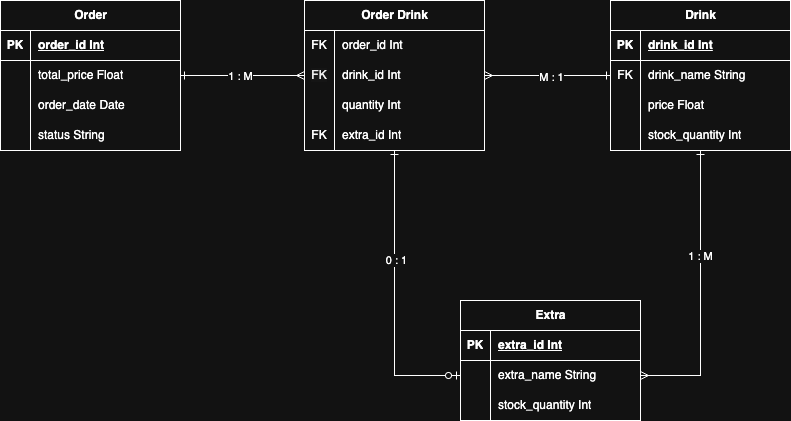

The diagram above was exported from draw.io. Its source (the exported page's mxGraphModel, read from the mxfile embedded in the PNG):
<mxGraphModel dx="1242" dy="731" grid="1" gridSize="10" guides="1" tooltips="1" connect="1" arrows="1" fold="1" page="1" pageScale="1" pageWidth="827" pageHeight="1169" math="0" shadow="0">
  <root>
    <mxCell id="0" />
    <mxCell id="1" parent="0" />
    <mxCell id="B4UhgEJKeykD12kYhjv2-173" style="edgeStyle=orthogonalEdgeStyle;rounded=0;orthogonalLoop=1;jettySize=auto;html=1;entryX=0;entryY=0.5;entryDx=0;entryDy=0;startArrow=ERone;startFill=0;endArrow=ERmany;endFill=0;" parent="1" source="B4UhgEJKeykD12kYhjv2-23" target="B4UhgEJKeykD12kYhjv2-151" edge="1">
      <mxGeometry relative="1" as="geometry" />
    </mxCell>
    <mxCell id="B4UhgEJKeykD12kYhjv2-177" value="1 : M" style="edgeLabel;html=1;align=center;verticalAlign=middle;resizable=0;points=[];" parent="B4UhgEJKeykD12kYhjv2-173" connectable="0" vertex="1">
      <mxGeometry x="-0.0419" relative="1" as="geometry">
        <mxPoint as="offset" />
      </mxGeometry>
    </mxCell>
    <mxCell id="B4UhgEJKeykD12kYhjv2-23" value="&lt;div&gt;Order&lt;/div&gt;" style="shape=table;startSize=30;container=1;collapsible=1;childLayout=tableLayout;fixedRows=1;rowLines=0;fontStyle=1;align=center;resizeLast=1;html=1;" parent="1" vertex="1">
      <mxGeometry x="20" y="480" width="180" height="150" as="geometry">
        <mxRectangle x="170" y="520" width="70" height="30" as="alternateBounds" />
      </mxGeometry>
    </mxCell>
    <mxCell id="B4UhgEJKeykD12kYhjv2-24" value="" style="shape=tableRow;horizontal=0;startSize=0;swimlaneHead=0;swimlaneBody=0;fillColor=none;collapsible=0;dropTarget=0;points=[[0,0.5],[1,0.5]];portConstraint=eastwest;top=0;left=0;right=0;bottom=1;" parent="B4UhgEJKeykD12kYhjv2-23" vertex="1">
      <mxGeometry y="30" width="180" height="30" as="geometry" />
    </mxCell>
    <mxCell id="B4UhgEJKeykD12kYhjv2-25" value="PK" style="shape=partialRectangle;connectable=0;fillColor=none;top=0;left=0;bottom=0;right=0;fontStyle=1;overflow=hidden;whiteSpace=wrap;html=1;" parent="B4UhgEJKeykD12kYhjv2-24" vertex="1">
      <mxGeometry width="30" height="30" as="geometry">
        <mxRectangle width="30" height="30" as="alternateBounds" />
      </mxGeometry>
    </mxCell>
    <mxCell id="B4UhgEJKeykD12kYhjv2-26" value="&lt;div&gt;order_id Int&lt;/div&gt;" style="shape=partialRectangle;connectable=0;fillColor=none;top=0;left=0;bottom=0;right=0;align=left;spacingLeft=6;fontStyle=5;overflow=hidden;whiteSpace=wrap;html=1;" parent="B4UhgEJKeykD12kYhjv2-24" vertex="1">
      <mxGeometry x="30" width="150" height="30" as="geometry">
        <mxRectangle width="150" height="30" as="alternateBounds" />
      </mxGeometry>
    </mxCell>
    <mxCell id="B4UhgEJKeykD12kYhjv2-27" value="" style="shape=tableRow;horizontal=0;startSize=0;swimlaneHead=0;swimlaneBody=0;fillColor=none;collapsible=0;dropTarget=0;points=[[0,0.5],[1,0.5]];portConstraint=eastwest;top=0;left=0;right=0;bottom=0;" parent="B4UhgEJKeykD12kYhjv2-23" vertex="1">
      <mxGeometry y="60" width="180" height="30" as="geometry" />
    </mxCell>
    <mxCell id="B4UhgEJKeykD12kYhjv2-28" value="" style="shape=partialRectangle;connectable=0;fillColor=none;top=0;left=0;bottom=0;right=0;editable=1;overflow=hidden;whiteSpace=wrap;html=1;" parent="B4UhgEJKeykD12kYhjv2-27" vertex="1">
      <mxGeometry width="30" height="30" as="geometry">
        <mxRectangle width="30" height="30" as="alternateBounds" />
      </mxGeometry>
    </mxCell>
    <mxCell id="B4UhgEJKeykD12kYhjv2-29" value="total_price Float" style="shape=partialRectangle;connectable=0;fillColor=none;top=0;left=0;bottom=0;right=0;align=left;spacingLeft=6;overflow=hidden;whiteSpace=wrap;html=1;" parent="B4UhgEJKeykD12kYhjv2-27" vertex="1">
      <mxGeometry x="30" width="150" height="30" as="geometry">
        <mxRectangle width="150" height="30" as="alternateBounds" />
      </mxGeometry>
    </mxCell>
    <mxCell id="B4UhgEJKeykD12kYhjv2-30" value="" style="shape=tableRow;horizontal=0;startSize=0;swimlaneHead=0;swimlaneBody=0;fillColor=none;collapsible=0;dropTarget=0;points=[[0,0.5],[1,0.5]];portConstraint=eastwest;top=0;left=0;right=0;bottom=0;" parent="B4UhgEJKeykD12kYhjv2-23" vertex="1">
      <mxGeometry y="90" width="180" height="30" as="geometry" />
    </mxCell>
    <mxCell id="B4UhgEJKeykD12kYhjv2-31" value="" style="shape=partialRectangle;connectable=0;fillColor=none;top=0;left=0;bottom=0;right=0;editable=1;overflow=hidden;whiteSpace=wrap;html=1;" parent="B4UhgEJKeykD12kYhjv2-30" vertex="1">
      <mxGeometry width="30" height="30" as="geometry">
        <mxRectangle width="30" height="30" as="alternateBounds" />
      </mxGeometry>
    </mxCell>
    <mxCell id="B4UhgEJKeykD12kYhjv2-32" value="&lt;span style=&quot;color: light-dark(rgb(0, 0, 0), rgb(255, 255, 255)); background-color: transparent;&quot;&gt;order_date&lt;/span&gt;&amp;nbsp;Date" style="shape=partialRectangle;connectable=0;fillColor=none;top=0;left=0;bottom=0;right=0;align=left;spacingLeft=6;overflow=hidden;whiteSpace=wrap;html=1;" parent="B4UhgEJKeykD12kYhjv2-30" vertex="1">
      <mxGeometry x="30" width="150" height="30" as="geometry">
        <mxRectangle width="150" height="30" as="alternateBounds" />
      </mxGeometry>
    </mxCell>
    <mxCell id="B4UhgEJKeykD12kYhjv2-33" value="" style="shape=tableRow;horizontal=0;startSize=0;swimlaneHead=0;swimlaneBody=0;fillColor=none;collapsible=0;dropTarget=0;points=[[0,0.5],[1,0.5]];portConstraint=eastwest;top=0;left=0;right=0;bottom=0;" parent="B4UhgEJKeykD12kYhjv2-23" vertex="1">
      <mxGeometry y="120" width="180" height="30" as="geometry" />
    </mxCell>
    <mxCell id="B4UhgEJKeykD12kYhjv2-34" value="" style="shape=partialRectangle;connectable=0;fillColor=none;top=0;left=0;bottom=0;right=0;editable=1;overflow=hidden;whiteSpace=wrap;html=1;" parent="B4UhgEJKeykD12kYhjv2-33" vertex="1">
      <mxGeometry width="30" height="30" as="geometry">
        <mxRectangle width="30" height="30" as="alternateBounds" />
      </mxGeometry>
    </mxCell>
    <mxCell id="B4UhgEJKeykD12kYhjv2-35" value="status&amp;nbsp;&lt;span style=&quot;color: light-dark(rgb(0, 0, 0), rgb(255, 255, 255)); background-color: transparent;&quot;&gt;String&lt;/span&gt;" style="shape=partialRectangle;connectable=0;fillColor=none;top=0;left=0;bottom=0;right=0;align=left;spacingLeft=6;overflow=hidden;whiteSpace=wrap;html=1;" parent="B4UhgEJKeykD12kYhjv2-33" vertex="1">
      <mxGeometry x="30" width="150" height="30" as="geometry">
        <mxRectangle width="150" height="30" as="alternateBounds" />
      </mxGeometry>
    </mxCell>
    <mxCell id="B4UhgEJKeykD12kYhjv2-176" style="edgeStyle=orthogonalEdgeStyle;rounded=0;orthogonalLoop=1;jettySize=auto;html=1;entryX=1;entryY=0.5;entryDx=0;entryDy=0;startArrow=ERone;startFill=0;endArrow=ERmany;endFill=0;" parent="1" source="B4UhgEJKeykD12kYhjv2-44" target="B4UhgEJKeykD12kYhjv2-67" edge="1">
      <mxGeometry relative="1" as="geometry" />
    </mxCell>
    <mxCell id="B4UhgEJKeykD12kYhjv2-180" value="1 : M" style="edgeLabel;html=1;align=center;verticalAlign=middle;resizable=0;points=[];" parent="B4UhgEJKeykD12kYhjv2-176" connectable="0" vertex="1">
      <mxGeometry x="-0.2661" y="-1" relative="1" as="geometry">
        <mxPoint as="offset" />
      </mxGeometry>
    </mxCell>
    <mxCell id="B4UhgEJKeykD12kYhjv2-44" value="&lt;div&gt;Drink&lt;/div&gt;" style="shape=table;startSize=30;container=1;collapsible=1;childLayout=tableLayout;fixedRows=1;rowLines=0;fontStyle=1;align=center;resizeLast=1;html=1;" parent="1" vertex="1">
      <mxGeometry x="630" y="480" width="180" height="150" as="geometry">
        <mxRectangle x="170" y="520" width="70" height="30" as="alternateBounds" />
      </mxGeometry>
    </mxCell>
    <mxCell id="B4UhgEJKeykD12kYhjv2-45" value="" style="shape=tableRow;horizontal=0;startSize=0;swimlaneHead=0;swimlaneBody=0;fillColor=none;collapsible=0;dropTarget=0;points=[[0,0.5],[1,0.5]];portConstraint=eastwest;top=0;left=0;right=0;bottom=1;" parent="B4UhgEJKeykD12kYhjv2-44" vertex="1">
      <mxGeometry y="30" width="180" height="30" as="geometry" />
    </mxCell>
    <mxCell id="B4UhgEJKeykD12kYhjv2-46" value="PK" style="shape=partialRectangle;connectable=0;fillColor=none;top=0;left=0;bottom=0;right=0;fontStyle=1;overflow=hidden;whiteSpace=wrap;html=1;" parent="B4UhgEJKeykD12kYhjv2-45" vertex="1">
      <mxGeometry width="30" height="30" as="geometry">
        <mxRectangle width="30" height="30" as="alternateBounds" />
      </mxGeometry>
    </mxCell>
    <mxCell id="B4UhgEJKeykD12kYhjv2-47" value="&lt;div&gt;drink_id Int&lt;/div&gt;" style="shape=partialRectangle;connectable=0;fillColor=none;top=0;left=0;bottom=0;right=0;align=left;spacingLeft=6;fontStyle=5;overflow=hidden;whiteSpace=wrap;html=1;" parent="B4UhgEJKeykD12kYhjv2-45" vertex="1">
      <mxGeometry x="30" width="150" height="30" as="geometry">
        <mxRectangle width="150" height="30" as="alternateBounds" />
      </mxGeometry>
    </mxCell>
    <mxCell id="B4UhgEJKeykD12kYhjv2-48" value="" style="shape=tableRow;horizontal=0;startSize=0;swimlaneHead=0;swimlaneBody=0;fillColor=none;collapsible=0;dropTarget=0;points=[[0,0.5],[1,0.5]];portConstraint=eastwest;top=0;left=0;right=0;bottom=0;" parent="B4UhgEJKeykD12kYhjv2-44" vertex="1">
      <mxGeometry y="60" width="180" height="30" as="geometry" />
    </mxCell>
    <mxCell id="B4UhgEJKeykD12kYhjv2-49" value="&lt;span style=&quot;text-wrap-mode: nowrap;&quot;&gt;FK&lt;/span&gt;" style="shape=partialRectangle;connectable=0;fillColor=none;top=0;left=0;bottom=0;right=0;editable=1;overflow=hidden;whiteSpace=wrap;html=1;" parent="B4UhgEJKeykD12kYhjv2-48" vertex="1">
      <mxGeometry width="30" height="30" as="geometry">
        <mxRectangle width="30" height="30" as="alternateBounds" />
      </mxGeometry>
    </mxCell>
    <mxCell id="B4UhgEJKeykD12kYhjv2-50" value="drink_name&amp;nbsp;&lt;span style=&quot;color: light-dark(rgb(0, 0, 0), rgb(255, 255, 255)); background-color: transparent;&quot;&gt;String&lt;/span&gt;" style="shape=partialRectangle;connectable=0;fillColor=none;top=0;left=0;bottom=0;right=0;align=left;spacingLeft=6;overflow=hidden;whiteSpace=wrap;html=1;" parent="B4UhgEJKeykD12kYhjv2-48" vertex="1">
      <mxGeometry x="30" width="150" height="30" as="geometry">
        <mxRectangle width="150" height="30" as="alternateBounds" />
      </mxGeometry>
    </mxCell>
    <mxCell id="B4UhgEJKeykD12kYhjv2-51" value="" style="shape=tableRow;horizontal=0;startSize=0;swimlaneHead=0;swimlaneBody=0;fillColor=none;collapsible=0;dropTarget=0;points=[[0,0.5],[1,0.5]];portConstraint=eastwest;top=0;left=0;right=0;bottom=0;" parent="B4UhgEJKeykD12kYhjv2-44" vertex="1">
      <mxGeometry y="90" width="180" height="30" as="geometry" />
    </mxCell>
    <mxCell id="B4UhgEJKeykD12kYhjv2-52" value="" style="shape=partialRectangle;connectable=0;fillColor=none;top=0;left=0;bottom=0;right=0;editable=1;overflow=hidden;whiteSpace=wrap;html=1;" parent="B4UhgEJKeykD12kYhjv2-51" vertex="1">
      <mxGeometry width="30" height="30" as="geometry">
        <mxRectangle width="30" height="30" as="alternateBounds" />
      </mxGeometry>
    </mxCell>
    <mxCell id="B4UhgEJKeykD12kYhjv2-53" value="price Float" style="shape=partialRectangle;connectable=0;fillColor=none;top=0;left=0;bottom=0;right=0;align=left;spacingLeft=6;overflow=hidden;whiteSpace=wrap;html=1;" parent="B4UhgEJKeykD12kYhjv2-51" vertex="1">
      <mxGeometry x="30" width="150" height="30" as="geometry">
        <mxRectangle width="150" height="30" as="alternateBounds" />
      </mxGeometry>
    </mxCell>
    <mxCell id="B4UhgEJKeykD12kYhjv2-54" value="" style="shape=tableRow;horizontal=0;startSize=0;swimlaneHead=0;swimlaneBody=0;fillColor=none;collapsible=0;dropTarget=0;points=[[0,0.5],[1,0.5]];portConstraint=eastwest;top=0;left=0;right=0;bottom=0;" parent="B4UhgEJKeykD12kYhjv2-44" vertex="1">
      <mxGeometry y="120" width="180" height="30" as="geometry" />
    </mxCell>
    <mxCell id="B4UhgEJKeykD12kYhjv2-55" value="" style="shape=partialRectangle;connectable=0;fillColor=none;top=0;left=0;bottom=0;right=0;editable=1;overflow=hidden;whiteSpace=wrap;html=1;" parent="B4UhgEJKeykD12kYhjv2-54" vertex="1">
      <mxGeometry width="30" height="30" as="geometry">
        <mxRectangle width="30" height="30" as="alternateBounds" />
      </mxGeometry>
    </mxCell>
    <mxCell id="B4UhgEJKeykD12kYhjv2-56" value="&lt;span style=&quot;background-color: transparent; color: light-dark(rgb(0, 0, 0), rgb(255, 255, 255));&quot;&gt;stock_quantity&lt;/span&gt;&amp;nbsp;Int" style="shape=partialRectangle;connectable=0;fillColor=none;top=0;left=0;bottom=0;right=0;align=left;spacingLeft=6;overflow=hidden;whiteSpace=wrap;html=1;" parent="B4UhgEJKeykD12kYhjv2-54" vertex="1">
      <mxGeometry x="30" width="150" height="30" as="geometry">
        <mxRectangle width="150" height="30" as="alternateBounds" />
      </mxGeometry>
    </mxCell>
    <mxCell id="B4UhgEJKeykD12kYhjv2-63" value="&lt;div&gt;Extra&lt;/div&gt;" style="shape=table;startSize=30;container=1;collapsible=1;childLayout=tableLayout;fixedRows=1;rowLines=0;fontStyle=1;align=center;resizeLast=1;html=1;" parent="1" vertex="1">
      <mxGeometry x="480" y="780" width="180" height="120" as="geometry">
        <mxRectangle x="170" y="520" width="70" height="30" as="alternateBounds" />
      </mxGeometry>
    </mxCell>
    <mxCell id="B4UhgEJKeykD12kYhjv2-64" value="" style="shape=tableRow;horizontal=0;startSize=0;swimlaneHead=0;swimlaneBody=0;fillColor=none;collapsible=0;dropTarget=0;points=[[0,0.5],[1,0.5]];portConstraint=eastwest;top=0;left=0;right=0;bottom=1;" parent="B4UhgEJKeykD12kYhjv2-63" vertex="1">
      <mxGeometry y="30" width="180" height="30" as="geometry" />
    </mxCell>
    <mxCell id="B4UhgEJKeykD12kYhjv2-65" value="PK" style="shape=partialRectangle;connectable=0;fillColor=none;top=0;left=0;bottom=0;right=0;fontStyle=1;overflow=hidden;whiteSpace=wrap;html=1;" parent="B4UhgEJKeykD12kYhjv2-64" vertex="1">
      <mxGeometry width="30" height="30" as="geometry">
        <mxRectangle width="30" height="30" as="alternateBounds" />
      </mxGeometry>
    </mxCell>
    <mxCell id="B4UhgEJKeykD12kYhjv2-66" value="&lt;div&gt;extra_id Int&lt;/div&gt;" style="shape=partialRectangle;connectable=0;fillColor=none;top=0;left=0;bottom=0;right=0;align=left;spacingLeft=6;fontStyle=5;overflow=hidden;whiteSpace=wrap;html=1;" parent="B4UhgEJKeykD12kYhjv2-64" vertex="1">
      <mxGeometry x="30" width="150" height="30" as="geometry">
        <mxRectangle width="150" height="30" as="alternateBounds" />
      </mxGeometry>
    </mxCell>
    <mxCell id="B4UhgEJKeykD12kYhjv2-67" value="" style="shape=tableRow;horizontal=0;startSize=0;swimlaneHead=0;swimlaneBody=0;fillColor=none;collapsible=0;dropTarget=0;points=[[0,0.5],[1,0.5]];portConstraint=eastwest;top=0;left=0;right=0;bottom=0;" parent="B4UhgEJKeykD12kYhjv2-63" vertex="1">
      <mxGeometry y="60" width="180" height="30" as="geometry" />
    </mxCell>
    <mxCell id="B4UhgEJKeykD12kYhjv2-68" value="" style="shape=partialRectangle;connectable=0;fillColor=none;top=0;left=0;bottom=0;right=0;editable=1;overflow=hidden;whiteSpace=wrap;html=1;" parent="B4UhgEJKeykD12kYhjv2-67" vertex="1">
      <mxGeometry width="30" height="30" as="geometry">
        <mxRectangle width="30" height="30" as="alternateBounds" />
      </mxGeometry>
    </mxCell>
    <mxCell id="B4UhgEJKeykD12kYhjv2-69" value="extra_name&amp;nbsp;&lt;span style=&quot;color: light-dark(rgb(0, 0, 0), rgb(255, 255, 255)); background-color: transparent;&quot;&gt;String&lt;/span&gt;" style="shape=partialRectangle;connectable=0;fillColor=none;top=0;left=0;bottom=0;right=0;align=left;spacingLeft=6;overflow=hidden;whiteSpace=wrap;html=1;" parent="B4UhgEJKeykD12kYhjv2-67" vertex="1">
      <mxGeometry x="30" width="150" height="30" as="geometry">
        <mxRectangle width="150" height="30" as="alternateBounds" />
      </mxGeometry>
    </mxCell>
    <mxCell id="B4UhgEJKeykD12kYhjv2-70" value="" style="shape=tableRow;horizontal=0;startSize=0;swimlaneHead=0;swimlaneBody=0;fillColor=none;collapsible=0;dropTarget=0;points=[[0,0.5],[1,0.5]];portConstraint=eastwest;top=0;left=0;right=0;bottom=0;" parent="B4UhgEJKeykD12kYhjv2-63" vertex="1">
      <mxGeometry y="90" width="180" height="30" as="geometry" />
    </mxCell>
    <mxCell id="B4UhgEJKeykD12kYhjv2-71" value="" style="shape=partialRectangle;connectable=0;fillColor=none;top=0;left=0;bottom=0;right=0;editable=1;overflow=hidden;whiteSpace=wrap;html=1;" parent="B4UhgEJKeykD12kYhjv2-70" vertex="1">
      <mxGeometry width="30" height="30" as="geometry">
        <mxRectangle width="30" height="30" as="alternateBounds" />
      </mxGeometry>
    </mxCell>
    <mxCell id="B4UhgEJKeykD12kYhjv2-72" value="&lt;span style=&quot;color: light-dark(rgb(0, 0, 0), rgb(255, 255, 255)); background-color: transparent;&quot;&gt;stock_quantity&lt;/span&gt;&amp;nbsp;Int" style="shape=partialRectangle;connectable=0;fillColor=none;top=0;left=0;bottom=0;right=0;align=left;spacingLeft=6;overflow=hidden;whiteSpace=wrap;html=1;" parent="B4UhgEJKeykD12kYhjv2-70" vertex="1">
      <mxGeometry x="30" width="150" height="30" as="geometry">
        <mxRectangle width="150" height="30" as="alternateBounds" />
      </mxGeometry>
    </mxCell>
    <mxCell id="B4UhgEJKeykD12kYhjv2-175" style="edgeStyle=orthogonalEdgeStyle;rounded=0;orthogonalLoop=1;jettySize=auto;html=1;entryX=0;entryY=0.5;entryDx=0;entryDy=0;startArrow=ERone;startFill=0;endArrow=ERzeroToOne;endFill=0;" parent="1" source="B4UhgEJKeykD12kYhjv2-151" target="B4UhgEJKeykD12kYhjv2-67" edge="1">
      <mxGeometry relative="1" as="geometry" />
    </mxCell>
    <mxCell id="B4UhgEJKeykD12kYhjv2-179" value="0 : 1" style="edgeLabel;html=1;align=center;verticalAlign=middle;resizable=0;points=[];" parent="B4UhgEJKeykD12kYhjv2-175" connectable="0" vertex="1">
      <mxGeometry x="-0.2535" y="1" relative="1" as="geometry">
        <mxPoint as="offset" />
      </mxGeometry>
    </mxCell>
    <mxCell id="B4UhgEJKeykD12kYhjv2-151" value="&lt;div&gt;Order Drink&lt;/div&gt;" style="shape=table;startSize=30;container=1;collapsible=1;childLayout=tableLayout;fixedRows=1;rowLines=0;fontStyle=1;align=center;resizeLast=1;html=1;" parent="1" vertex="1">
      <mxGeometry x="324" y="480" width="180" height="150" as="geometry">
        <mxRectangle x="170" y="520" width="70" height="30" as="alternateBounds" />
      </mxGeometry>
    </mxCell>
    <mxCell id="B4UhgEJKeykD12kYhjv2-155" value="" style="shape=tableRow;horizontal=0;startSize=0;swimlaneHead=0;swimlaneBody=0;fillColor=none;collapsible=0;dropTarget=0;points=[[0,0.5],[1,0.5]];portConstraint=eastwest;top=0;left=0;right=0;bottom=0;" parent="B4UhgEJKeykD12kYhjv2-151" vertex="1">
      <mxGeometry y="30" width="180" height="30" as="geometry" />
    </mxCell>
    <mxCell id="B4UhgEJKeykD12kYhjv2-156" value="&lt;span style=&quot;text-wrap-mode: nowrap;&quot;&gt;FK&lt;/span&gt;" style="shape=partialRectangle;connectable=0;fillColor=none;top=0;left=0;bottom=0;right=0;editable=1;overflow=hidden;whiteSpace=wrap;html=1;" parent="B4UhgEJKeykD12kYhjv2-155" vertex="1">
      <mxGeometry width="30" height="30" as="geometry">
        <mxRectangle width="30" height="30" as="alternateBounds" />
      </mxGeometry>
    </mxCell>
    <mxCell id="B4UhgEJKeykD12kYhjv2-157" value="order_id Int" style="shape=partialRectangle;connectable=0;fillColor=none;top=0;left=0;bottom=0;right=0;align=left;spacingLeft=6;overflow=hidden;whiteSpace=wrap;html=1;" parent="B4UhgEJKeykD12kYhjv2-155" vertex="1">
      <mxGeometry x="30" width="150" height="30" as="geometry">
        <mxRectangle width="150" height="30" as="alternateBounds" />
      </mxGeometry>
    </mxCell>
    <mxCell id="B4UhgEJKeykD12kYhjv2-158" value="" style="shape=tableRow;horizontal=0;startSize=0;swimlaneHead=0;swimlaneBody=0;fillColor=none;collapsible=0;dropTarget=0;points=[[0,0.5],[1,0.5]];portConstraint=eastwest;top=0;left=0;right=0;bottom=0;" parent="B4UhgEJKeykD12kYhjv2-151" vertex="1">
      <mxGeometry y="60" width="180" height="30" as="geometry" />
    </mxCell>
    <mxCell id="B4UhgEJKeykD12kYhjv2-159" value="&lt;span style=&quot;color: rgb(0, 0, 0); font-family: Helvetica; font-size: 12px; font-style: normal; font-variant-ligatures: normal; font-variant-caps: normal; font-weight: 400; letter-spacing: normal; orphans: 2; text-align: center; text-indent: 0px; text-transform: none; widows: 2; word-spacing: 0px; -webkit-text-stroke-width: 0px; white-space: nowrap; background-color: rgb(251, 251, 251); text-decoration-thickness: initial; text-decoration-style: initial; text-decoration-color: initial; float: none; display: inline !important;&quot;&gt;FK&lt;/span&gt;" style="shape=partialRectangle;connectable=0;fillColor=none;top=0;left=0;bottom=0;right=0;editable=1;overflow=hidden;whiteSpace=wrap;html=1;" parent="B4UhgEJKeykD12kYhjv2-158" vertex="1">
      <mxGeometry width="30" height="30" as="geometry">
        <mxRectangle width="30" height="30" as="alternateBounds" />
      </mxGeometry>
    </mxCell>
    <mxCell id="B4UhgEJKeykD12kYhjv2-160" value="drink_id Int" style="shape=partialRectangle;connectable=0;fillColor=none;top=0;left=0;bottom=0;right=0;align=left;spacingLeft=6;overflow=hidden;whiteSpace=wrap;html=1;" parent="B4UhgEJKeykD12kYhjv2-158" vertex="1">
      <mxGeometry x="30" width="150" height="30" as="geometry">
        <mxRectangle width="150" height="30" as="alternateBounds" />
      </mxGeometry>
    </mxCell>
    <mxCell id="B4UhgEJKeykD12kYhjv2-161" value="" style="shape=tableRow;horizontal=0;startSize=0;swimlaneHead=0;swimlaneBody=0;fillColor=none;collapsible=0;dropTarget=0;points=[[0,0.5],[1,0.5]];portConstraint=eastwest;top=0;left=0;right=0;bottom=0;" parent="B4UhgEJKeykD12kYhjv2-151" vertex="1">
      <mxGeometry y="90" width="180" height="30" as="geometry" />
    </mxCell>
    <mxCell id="B4UhgEJKeykD12kYhjv2-162" value="" style="shape=partialRectangle;connectable=0;fillColor=none;top=0;left=0;bottom=0;right=0;editable=1;overflow=hidden;whiteSpace=wrap;html=1;" parent="B4UhgEJKeykD12kYhjv2-161" vertex="1">
      <mxGeometry width="30" height="30" as="geometry">
        <mxRectangle width="30" height="30" as="alternateBounds" />
      </mxGeometry>
    </mxCell>
    <mxCell id="B4UhgEJKeykD12kYhjv2-163" value="&lt;span style=&quot;background-color: transparent; color: light-dark(rgb(0, 0, 0), rgb(255, 255, 255));&quot;&gt;quantity&lt;/span&gt;&amp;nbsp;Int" style="shape=partialRectangle;connectable=0;fillColor=none;top=0;left=0;bottom=0;right=0;align=left;spacingLeft=6;overflow=hidden;whiteSpace=wrap;html=1;" parent="B4UhgEJKeykD12kYhjv2-161" vertex="1">
      <mxGeometry x="30" width="150" height="30" as="geometry">
        <mxRectangle width="150" height="30" as="alternateBounds" />
      </mxGeometry>
    </mxCell>
    <mxCell id="B4UhgEJKeykD12kYhjv2-164" style="shape=tableRow;horizontal=0;startSize=0;swimlaneHead=0;swimlaneBody=0;fillColor=none;collapsible=0;dropTarget=0;points=[[0,0.5],[1,0.5]];portConstraint=eastwest;top=0;left=0;right=0;bottom=0;" parent="B4UhgEJKeykD12kYhjv2-151" vertex="1">
      <mxGeometry y="120" width="180" height="30" as="geometry" />
    </mxCell>
    <mxCell id="B4UhgEJKeykD12kYhjv2-165" value="&lt;span style=&quot;text-wrap-mode: nowrap;&quot;&gt;FK&lt;/span&gt;" style="shape=partialRectangle;connectable=0;fillColor=none;top=0;left=0;bottom=0;right=0;editable=1;overflow=hidden;whiteSpace=wrap;html=1;" parent="B4UhgEJKeykD12kYhjv2-164" vertex="1">
      <mxGeometry width="30" height="30" as="geometry">
        <mxRectangle width="30" height="30" as="alternateBounds" />
      </mxGeometry>
    </mxCell>
    <mxCell id="B4UhgEJKeykD12kYhjv2-166" value="extra_id Int" style="shape=partialRectangle;connectable=0;fillColor=none;top=0;left=0;bottom=0;right=0;align=left;spacingLeft=6;overflow=hidden;whiteSpace=wrap;html=1;" parent="B4UhgEJKeykD12kYhjv2-164" vertex="1">
      <mxGeometry x="30" width="150" height="30" as="geometry">
        <mxRectangle width="150" height="30" as="alternateBounds" />
      </mxGeometry>
    </mxCell>
    <mxCell id="B4UhgEJKeykD12kYhjv2-174" style="edgeStyle=orthogonalEdgeStyle;rounded=0;orthogonalLoop=1;jettySize=auto;html=1;entryX=0;entryY=0.5;entryDx=0;entryDy=0;startArrow=ERmany;startFill=0;endArrow=ERone;endFill=0;" parent="1" source="B4UhgEJKeykD12kYhjv2-158" target="B4UhgEJKeykD12kYhjv2-48" edge="1">
      <mxGeometry relative="1" as="geometry" />
    </mxCell>
    <mxCell id="B4UhgEJKeykD12kYhjv2-178" value="M : 1" style="edgeLabel;html=1;align=center;verticalAlign=middle;resizable=0;points=[];" parent="B4UhgEJKeykD12kYhjv2-174" connectable="0" vertex="1">
      <mxGeometry x="0.0444" y="-1" relative="1" as="geometry">
        <mxPoint as="offset" />
      </mxGeometry>
    </mxCell>
  </root>
</mxGraphModel>